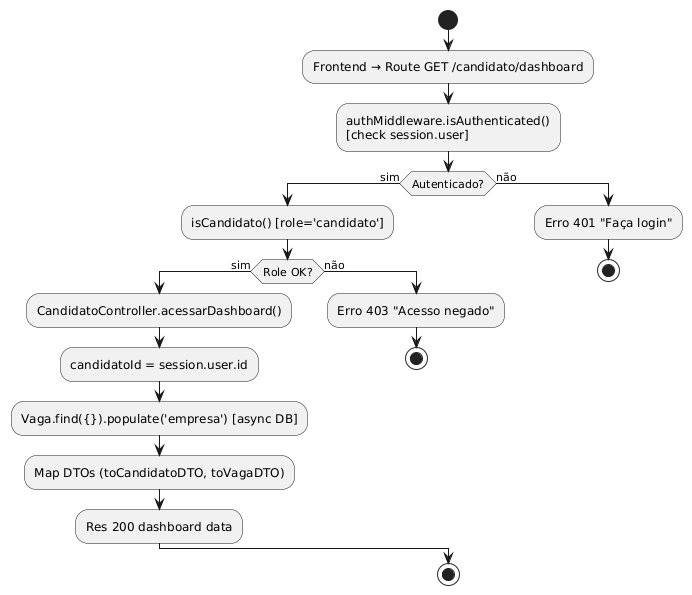

The diagram above was rendered by PlantUML. Its source (embedded in the PNG):
@startuml
skinparam monochrome true
start
:Frontend → Route GET /candidato/dashboard;
:authMiddleware.isAuthenticated()
[check session.user];
if (Autenticado?) then (sim)
  :isCandidato() [role='candidato'];
  if (Role OK?) then (sim)
    :CandidatoController.acessarDashboard();
    :candidatoId = session.user.id;
    :Vaga.find({}).populate('empresa') [async DB];
    :Map DTOs (toCandidatoDTO, toVagaDTO);
    :Res 200 dashboard data;
  else (não)
    :Erro 403 "Acesso negado";
    stop
  endif
else (não)
  :Erro 401 "Faça login";
  stop
endif
stop
@enduml